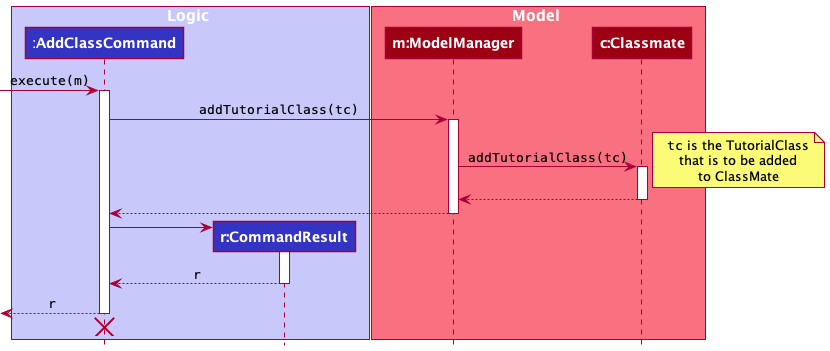

The diagram above was rendered by PlantUML. Its source (embedded in the PNG):
@startuml
!include style.puml

box Logic LOGIC_COLOR_T1
participant ":**AddClassCommand**" as AddClassCommand LOGIC_COLOR
participant "**r:CommandResult**" as CommandResult LOGIC_COLOR
end box

box Model MODEL_COLOR_T1
participant "**m:ModelManager**" as ModelManager MODEL_COLOR
participant "**c:Classmate**" as Classmate MODEL_COLOR
end box

[-> AddClassCommand : ""execute(m)""
activate AddClassCommand

AddClassCommand -> ModelManager : ""addTutorialClass(tc)""
activate ModelManager

ModelManager -> Classmate : ""addTutorialClass(tc)""
activate Classmate


note right
""tc"" is the TutorialClass
that is to be added
to ClassMate
end note

Classmate --> ModelManager
deactivate Classmate

ModelManager --> AddClassCommand
deactivate

create CommandResult
AddClassCommand -> CommandResult
activate CommandResult

CommandResult --> AddClassCommand : ""r""
deactivate CommandResult

[<-- AddClassCommand : ""r""
deactivate AddClassCommand

AddClassCommand -[hidden]> CommandResult
destroy AddClassCommand

@enduml